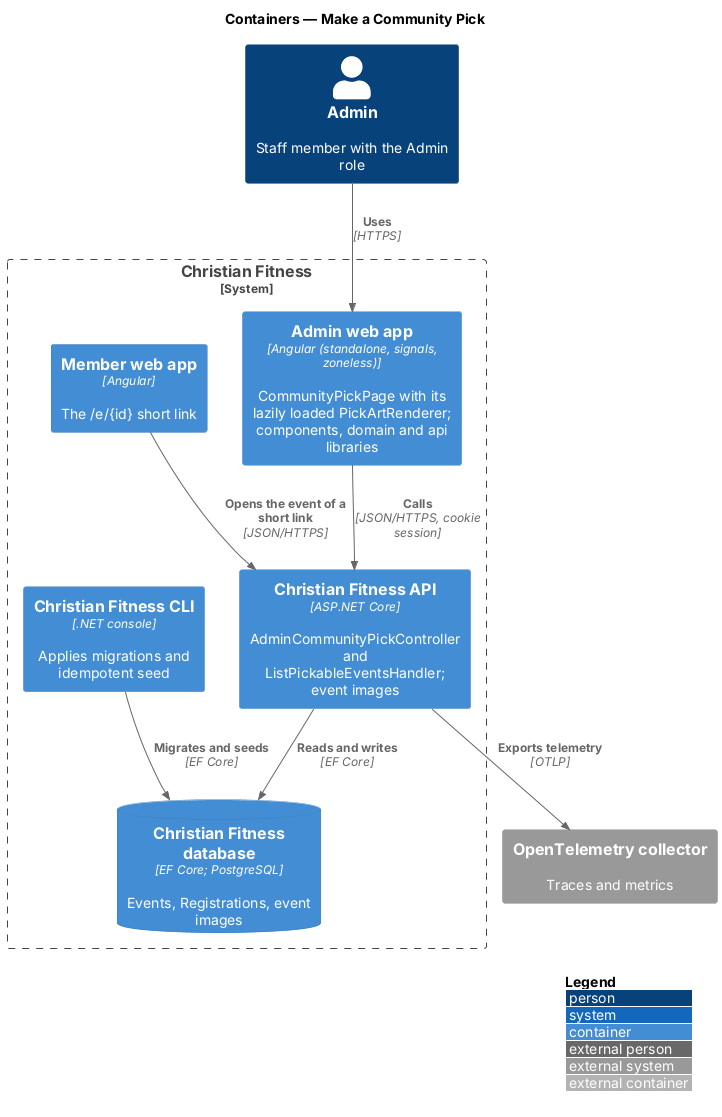

The diagram above was rendered by PlantUML. Its source (embedded in the PNG):
@startuml
!include <C4/C4_Container>
LAYOUT_WITH_LEGEND()
title Containers — Make a Community Pick

Person(user, "Admin", "Staff member with the Admin role")
System_Boundary(cf, "Christian Fitness") {
  Container(app, "Admin web app", "Angular (standalone, signals, zoneless)", "CommunityPickPage with its lazily loaded PickArtRenderer; components, domain and api libraries")
  Container(api, "Christian Fitness API", "ASP.NET Core", "AdminCommunityPickController and ListPickableEventsHandler; event images")
  ContainerDb(db, "Christian Fitness database", "EF Core; PostgreSQL", "Events, Registrations, event images")
  Container(cli, "Christian Fitness CLI", ".NET console", "Applies migrations and idempotent seed")
  Container(web, "Member web app", "Angular", "The /e/{id} short link")
}
System_Ext(otel, "OpenTelemetry collector", "Traces and metrics")
Rel(user, app, "Uses", "HTTPS")
Rel(app, api, "Calls", "JSON/HTTPS, cookie session")
Rel(api, db, "Reads and writes", "EF Core")
Rel(cli, db, "Migrates and seeds", "EF Core")
Rel(api, otel, "Exports telemetry", "OTLP")
Rel(web, api, "Opens the event of a short link", "JSON/HTTPS")
@enduml